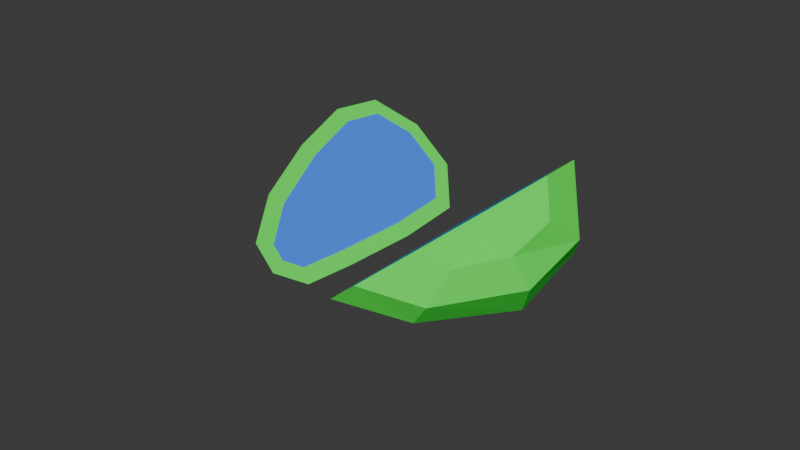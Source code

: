 # Source: CutStrawberry.blend  (saved by Blender 4.0.36; exported with 4.5.12 LTS)
import bpy
from mathutils import Matrix  # noqa: F401  (used for matrix-valued properties, if any)

bpy.ops.wm.read_factory_settings(use_empty=True)
scene = bpy.context.scene
scene.name = 'Scene'

# ---- collections
col_collection = bpy.data.collections.new('Collection'); scene.collection.children.link(col_collection)

# ---- materials (node trees are filled in below, after node groups)
mat_mat1 = bpy.data.materials.new('Mat1')
mat_mat1.use_transparent_shadow = False
mat_mat2 = bpy.data.materials.new('Mat2')
mat_mat2.use_transparent_shadow = False

# ---- material node trees
mat_mat1.use_nodes = True; mat_mat1.node_tree.nodes.clear()
_N = mat_mat1.node_tree.nodes; _L = mat_mat1.node_tree.links
n0 = _N.new('ShaderNodeOutputMaterial'); n0.name = 'Material Output'; n0.location = (300, 300)
n1 = _N.new('ShaderNodeBsdfDiffuse'); n1.name = 'Diffuse BSDF'; n1.location = (10, 300)
n1.inputs[0].default_value = (0.07916, 1.0, 0.08859, 1.0)
_L.new(n1.outputs[0], n0.inputs[0])
n0.is_active_output = True
mat_mat2.use_nodes = True; mat_mat2.node_tree.nodes.clear()
_N = mat_mat2.node_tree.nodes; _L = mat_mat2.node_tree.links
n0 = _N.new('ShaderNodeOutputMaterial'); n0.name = 'Material Output'; n0.location = (300, 300)
n1 = _N.new('ShaderNodeBsdfDiffuse'); n1.name = 'Diffuse BSDF'; n1.location = (10, 300)
n1.inputs[0].default_value = (0.05886, 0.2459, 1.0, 1.0)
_L.new(n1.outputs[0], n0.inputs[0])
n0.is_active_output = True

# ---- world
world_world = bpy.data.worlds.new('World'); scene.world = world_world
world_world.use_nodes = True; world_world.node_tree.nodes.clear()
_N = world_world.node_tree.nodes; _L = world_world.node_tree.links
n0 = _N.new('ShaderNodeOutputWorld'); n0.name = 'World Output'; n0.location = (300, 300)
n1 = _N.new('ShaderNodeBackground'); n1.name = 'Background'; n1.location = (10, 300)
n1.inputs[0].default_value = (0.05088, 0.05088, 0.05088, 1.0)
_L.new(n1.outputs[0], n0.inputs[0])
n0.is_active_output = True
world_world.color = (0.05088, 0.05088, 0.05088)
world_world.use_sun_shadow = False
world_world.sun_shadow_jitter_overblur = 0.0

# ---- meshes
me_sphere_003 = bpy.data.meshes.new('Sphere.003')
me_sphere_003.from_pydata([(-0.004608, 0.02254, 0.009671), (0.04399, 0.003355, 0.02797), (0.04622, 0.01641, 0.01789), (0.04048, 0.02422, 0.008642), (0.02773, 0.02488, 0.002397), (0.01298, 0.01634, 0.00193), (0.04166, -0.01051, 0.02229), (0.04509, -0.006396, 0.01121), (0.0393, -0.0006996, -3.46e-05), (0.02585, 0.0007507, -0.004863), (0.01499, 0.0005701, -0.0001208), (0.03319, -0.02642, 0.02192), (0.03086, -0.03388, 0.01276), (0.02538, -0.03235, 0.005234), (0.01752, -0.02755, 0.001568), (0.0113, -0.01649, 0.003522), (-0.02671, -0.0339, 0.02821), (-0.01814, -0.04771, 0.02103), (-0.0107, -0.04879, 0.01479), (-0.004982, -0.04114, 0.009985), (-0.004129, -0.02398, 0.009269), (-0.03319, -0.02642, 0.02192), (-0.03086, -0.03388, 0.01276), (-0.02538, -0.03235, 0.005234), (-0.01752, -0.02755, 0.001568), (-0.0113, -0.01649, 0.003522), (0.003604, 0.0006048, 0.008829), (-0.04166, -0.01051, 0.02229), (-0.04509, -0.006396, 0.01121), (-0.0393, -0.0006996, -3.46e-05), (-0.02585, 0.0007507, -0.004863), (-0.01499, 0.0005701, -0.0001208), (-0.04399, 0.003355, 0.02797), (-0.04622, 0.01641, 0.01789), (-0.04048, 0.02422, 0.008642), (-0.02773, 0.02488, 0.002397), (-0.01298, 0.01634, 0.00193), (-0.03418, -0.0124, 0.03448), (-0.03898, 0.008628, 0.03851), (-0.03746, 0.02496, 0.03723), (0.01446, 0.03377, 0.01794), (-0.02709, 0.03376, 0.02853), (0.02671, -0.0339, 0.02821), (0.01814, -0.04771, 0.02103), (0.0107, -0.04879, 0.01479), (0.004982, -0.04114, 0.009985), (0.004129, -0.02398, 0.009269), (0.03418, -0.0124, 0.03448), (0.03898, 0.008628, 0.03851), (0.03746, 0.02496, 0.03723), (-0.01446, 0.03377, 0.01794), (0.004608, 0.02254, 0.009671), (-0.003604, 0.0006048, 0.008829), (0.02709, 0.03376, 0.02853), (0.01616, -0.04296, 0.01936), (0.02342, -0.03126, 0.02546), (0.03058, -0.01065, 0.03146), (0.03508, 0.009058, 0.03524), (0.03387, 0.02204, 0.03422), (0.02595, 0.02876, 0.02758), (0.0159, 0.02877, 0.01914), (0.008336, 0.02015, 0.0128), (0.007438, 0.0005251, 0.01205), (0.007955, -0.02374, 0.01248), (0.008713, -0.03897, 0.01312), (0.01214, -0.04355, 0.01599), (-0.01616, -0.04296, 0.01936), (-0.01214, -0.04355, 0.01599), (-0.008713, -0.03897, 0.01312), (-0.007955, -0.02374, 0.01248), (-0.007438, 0.0005251, 0.01205), (-0.008336, 0.02015, 0.0128), (-0.0159, 0.02877, 0.01914), (-0.02595, 0.02876, 0.02758), (-0.03387, 0.02204, 0.03422), (-0.03508, 0.009058, 0.03524), (-0.03058, -0.01065, 0.03146), (-0.02342, -0.03126, 0.02546)], [], [(53, 49, 2, 3), (48, 47, 1), (26, 51, 5), (40, 53, 3, 4), (49, 48, 1, 2), (51, 40, 4, 5), (26, 5, 10), (4, 3, 8, 9), (2, 1, 6, 7), (5, 4, 9, 10), (3, 2, 7, 8), (1, 47, 6), (26, 10, 15), (9, 8, 13, 14), (7, 6, 11, 12), (10, 9, 14, 15), (8, 7, 12, 13), (6, 47, 11), (14, 13, 44, 45), (12, 11, 42, 43), (15, 14, 45, 46), (13, 12, 43, 44), (11, 47, 42), (26, 15, 46), (17, 16, 21, 22), (20, 19, 24, 25), (18, 17, 22, 23), (16, 37, 21), (52, 20, 25), (19, 18, 23, 24), (25, 24, 30, 31), (23, 22, 28, 29), (21, 37, 27), (52, 25, 31), (24, 23, 29, 30), (22, 21, 27, 28), (31, 30, 35, 36), (29, 28, 33, 34), (27, 37, 32), (52, 31, 36), (30, 29, 34, 35), (28, 27, 32, 33), (36, 35, 50, 0), (34, 33, 39, 41), (32, 37, 38), (52, 36, 0), (35, 34, 41, 50), (33, 32, 38, 39), (54, 55, 56, 57, 58, 59, 60, 61, 62, 63, 64, 65), (66, 67, 68, 69, 70, 71, 72, 73, 74, 75, 76, 77), (43, 42, 55, 54), (42, 47, 56, 55), (47, 48, 57, 56), (48, 49, 58, 57), (49, 53, 59, 58), (53, 40, 60, 59), (40, 51, 61, 60), (51, 26, 62, 61), (26, 46, 63, 62), (46, 45, 64, 63), (45, 44, 65, 64), (44, 43, 54, 65), (17, 18, 67, 66), (18, 19, 68, 67), (19, 20, 69, 68), (20, 52, 70, 69), (52, 0, 71, 70), (0, 50, 72, 71), (50, 41, 73, 72), (41, 39, 74, 73), (39, 38, 75, 74), (38, 37, 76, 75), (37, 16, 77, 76), (16, 17, 66, 77)])
me_sphere_003.polygons.foreach_set('material_index', [0, 0, 0, 0, 0, 0, 0, 0, 0, 0, 0, 0, 0, 0, 0, 0, 0, 0, 0, 0, 0, 0, 0, 0, 0, 0, 0, 0, 0, 0, 0, 0, 0, 0, 0, 0, 0, 0, 0, 0, 0, 0, 0, 0, 0, 0, 0, 0, 1, 1, 0, 0, 0, 0, 0, 0, 0, 0, 0, 0, 0, 0, 0, 0, 0, 0, 0, 0, 0, 0, 0, 0, 0, 0])
_uv = me_sphere_003.uv_layers.new(name='UVMap')
_uv.uv.foreach_set('vector', [0.75, 0.5, 0.75, 0.6667, 0.625, 0.6667, 0.625, 0.5, 0.75, 0.8333, 0.6875, 1.0, 0.625, 0.8333, 0.6875, 0.0, 0.75, 0.1667, 0.625, 0.1667, 0.75, 0.3333, 0.75, 0.5, 0.625, 0.5, 0.625, 0.3333, 0.75, 0.6667, 0.75, 0.8333, 0.625, 0.8333, 0.625, 0.6667, 0.75, 0.1667, 0.75, 0.3333, 0.625, 0.3333, 0.625, 0.1667, 0.5625, 0.0, 0.625, 0.1667, 0.5, 0.1667, 0.625, 0.3333, 0.625, 0.5, 0.5, 0.5, 0.5, 0.3333, 0.625, 0.6667, 0.625, 0.8333, 0.5, 0.8333, 0.5, 0.6667, 0.625, 0.1667, 0.625, 0.3333, 0.5, 0.3333, 0.5, 0.1667, 0.625, 0.5, 0.625, 0.6667, 0.5, 0.6667, 0.5, 0.5, 0.625, 0.8333, 0.5625, 1.0, 0.5, 0.8333, 0.4375, 0.0, 0.5, 0.1667, 0.375, 0.1667, 0.5, 0.3333, 0.5, 0.5, 0.375, 0.5, 0.375, 0.3333, 0.5, 0.6667, 0.5, 0.8333, 0.375, 0.8333, 0.375, 0.6667, 0.5, 0.1667, 0.5, 0.3333, 0.375, 0.3333, 0.375, 0.1667, 0.5, 0.5, 0.5, 0.6667, 0.375, 0.6667, 0.375, 0.5, 0.5, 0.8333, 0.4375, 1.0, 0.375, 0.8333, 0.375, 0.3333, 0.375, 0.5, 0.25, 0.5, 0.25, 0.3333, 0.375, 0.6667, 0.375, 0.8333, 0.25, 0.8333, 0.25, 0.6667, 0.375, 0.1667, 0.375, 0.3333, 0.25, 0.3333, 0.25, 0.1667, 0.375, 0.5, 0.375, 0.6667, 0.25, 0.6667, 0.25, 0.5, 0.375, 0.8333, 0.3125, 1.0, 0.25, 0.8333, 0.3125, 0.0, 0.375, 0.1667, 0.25, 0.1667, 0.25, 0.6667, 0.25, 0.8333, 0.125, 0.8333, 0.125, 0.6667, 0.25, 0.1667, 0.25, 0.3333, 0.125, 0.3333, 0.125, 0.1667, 0.25, 0.5, 0.25, 0.6667, 0.125, 0.6667, 0.125, 0.5, 0.25, 0.8333, 0.1875, 1.0, 0.125, 0.8333, 0.1875, 0.0, 0.25, 0.1667, 0.125, 0.1667, 0.25, 0.3333, 0.25, 0.5, 0.125, 0.5, 0.125, 0.3333, 0.125, 0.1667, 0.125, 0.3333, 0.0, 0.3333, 0.0, 0.1667, 0.125, 0.5, 0.125, 0.6667, 0.0, 0.6667, 0.0, 0.5, 0.125, 0.8333, 0.0625, 1.0, 0.0, 0.8333, 0.0625, 0.0, 0.125, 0.1667, 0.0, 0.1667, 0.125, 0.3333, 0.125, 0.5, 0.0, 0.5, 0.0, 0.3333, 0.125, 0.6667, 0.125, 0.8333, 0.0, 0.8333, 0.0, 0.6667, 1.0, 0.1667, 1.0, 0.3333, 0.875, 0.3333, 0.875, 0.1667, 1.0, 0.5, 1.0, 0.6667, 0.875, 0.6667, 0.875, 0.5, 1.0, 0.8333, 0.9375, 1.0, 0.875, 0.8333, 0.9375, 0.0, 1.0, 0.1667, 0.875, 0.1667, 1.0, 0.3333, 1.0, 0.5, 0.875, 0.5, 0.875, 0.3333, 1.0, 0.6667, 1.0, 0.8333, 0.875, 0.8333, 0.875, 0.6667, 0.875, 0.1667, 0.875, 0.3333, 0.75, 0.3333, 0.75, 0.1667, 0.875, 0.5, 0.875, 0.6667, 0.75, 0.6667, 0.75, 0.5, 0.875, 0.8333, 0.8125, 1.0, 0.75, 0.8333, 0.8125, 0.0, 0.875, 0.1667, 0.75, 0.1667, 0.875, 0.3333, 0.875, 0.5, 0.75, 0.5, 0.75, 0.3333, 0.875, 0.6667, 0.875, 0.8333, 0.75, 0.8333, 0.75, 0.6667, 0.2637, 0.6012, 0.3028, 0.7392, 0.6237, 0.863, 0.7191, 0.7595, 0.7325, 0.6377, 0.7317, 0.4994, 0.7298, 0.3563, 0.6948, 0.2241, 0.3932, 0.137, 0.2895, 0.2775, 0.2659, 0.4045, 0.2627, 0.509, 0.2639, 0.6012, 0.2631, 0.509, 0.2667, 0.4045, 0.2844, 0.2775, 0.3129, 0.137, 0.6844, 0.2241, 0.7286, 0.3563, 0.7312, 0.4994, 0.7324, 0.6377, 0.7274, 0.7595, 0.7043, 0.863, 0.3101, 0.7392, 0.25, 0.6667, 0.25, 0.8333, 0.3028, 0.7392, 0.2637, 0.6012, 0.25, 0.8333, 0.6875, 1.0, 0.6237, 0.863, 0.3028, 0.7392, 0.6875, 1.0, 0.75, 0.8333, 0.7191, 0.7595, 0.6237, 0.863, 0.75, 0.8333, 0.75, 0.6667, 0.7325, 0.6377, 0.7191, 0.7595, 0.75, 0.6667, 0.75, 0.5, 0.7317, 0.4994, 0.7325, 0.6377, 0.75, 0.5, 0.75, 0.3333, 0.7298, 0.3563, 0.7317, 0.4994, 0.75, 0.3333, 0.75, 0.1667, 0.6948, 0.2241, 0.7298, 0.3563, 0.75, 0.1667, 0.3125, 0.0, 0.3932, 0.137, 0.6948, 0.2241, 0.3125, 0.0, 0.25, 0.1667, 0.2895, 0.2775, 0.3932, 0.137, 0.25, 0.1667, 0.25, 0.3333, 0.2659, 0.4045, 0.2895, 0.2775, 0.25, 0.3333, 0.25, 0.5, 0.2627, 0.509, 0.2659, 0.4045, 0.25, 0.5, 0.25, 0.6667, 0.2637, 0.6012, 0.2627, 0.509, 0.25, 0.6667, 0.25, 0.5, 0.2631, 0.509, 0.2639, 0.6012, 0.25, 0.5, 0.25, 0.3333, 0.2667, 0.4045, 0.2631, 0.509, 0.25, 0.3333, 0.25, 0.1667, 0.2844, 0.2775, 0.2667, 0.4045, 0.25, 0.1667, 0.1875, 0.0, 0.3129, 0.137, 0.2844, 0.2775, 0.1875, 0.0, 0.75, 0.1667, 0.6844, 0.2241, 0.3129, 0.137, 0.75, 0.1667, 0.75, 0.3333, 0.7286, 0.3563, 0.6844, 0.2241, 0.75, 0.3333, 0.75, 0.5, 0.7312, 0.4994, 0.7286, 0.3563, 0.75, 0.5, 0.75, 0.6667, 0.7324, 0.6377, 0.7312, 0.4994, 0.75, 0.6667, 0.75, 0.8333, 0.7274, 0.7595, 0.7324, 0.6377, 0.75, 0.8333, 0.8125, 1.0, 0.7043, 0.863, 0.7274, 0.7595, 0.8125, 1.0, 0.25, 0.8333, 0.3101, 0.7392, 0.7043, 0.863, 0.25, 0.8333, 0.25, 0.6667, 0.2639, 0.6012, 0.3101, 0.7392])
_ca = me_sphere_003.color_attributes.new('Col', 'BYTE_COLOR', 'CORNER')
_ca.data.foreach_set('color', [0.521, 0.5776, 0.08438, 1.0, 0.521, 0.5776, 0.08438, 1.0, 0.521, 0.5776, 0.08438, 1.0, 0.521, 0.5776, 0.08438, 1.0, 0.521, 0.5776, 0.08438, 1.0, 0.521, 0.5776, 0.08438, 1.0, 0.521, 0.5776, 0.08438, 1.0, 0.521, 0.5776, 0.08438, 1.0, 0.521, 0.5776, 0.08438, 1.0, 0.521, 0.5776, 0.08438, 1.0, 0.521, 0.5776, 0.08438, 1.0, 0.521, 0.5776, 0.08438, 1.0, 0.521, 0.5776, 0.08438, 1.0, 0.521, 0.5776, 0.08438, 1.0, 0.521, 0.5776, 0.08438, 1.0, 0.521, 0.5776, 0.08438, 1.0, 0.521, 0.5776, 0.08438, 1.0, 0.521, 0.5776, 0.08438, 1.0, 0.521, 0.5776, 0.08438, 1.0, 0.521, 0.5776, 0.08438, 1.0, 0.521, 0.5776, 0.08438, 1.0, 0.521, 0.5776, 0.08438, 1.0, 0.521, 0.5776, 0.08438, 1.0, 0.521, 0.5776, 0.08438, 1.0, 0.521, 0.5776, 0.08438, 1.0, 0.521, 0.5776, 0.08438, 1.0, 0.521, 0.5776, 0.08438, 1.0, 0.521, 0.5776, 0.08438, 1.0, 0.521, 0.5776, 0.08438, 1.0, 0.521, 0.5776, 0.08438, 1.0, 0.521, 0.5776, 0.08438, 1.0, 0.521, 0.5776, 0.08438, 1.0, 0.521, 0.5776, 0.08438, 1.0, 0.521, 0.5776, 0.08438, 1.0, 0.521, 0.5776, 0.08438, 1.0, 0.521, 0.5776, 0.08438, 1.0, 0.521, 0.5776, 0.08438, 1.0, 0.521, 0.5776, 0.08438, 1.0, 0.521, 0.5776, 0.08438, 1.0, 0.521, 0.5776, 0.08438, 1.0, 0.521, 0.5776, 0.08438, 1.0, 0.521, 0.5776, 0.08438, 1.0, 0.521, 0.5776, 0.08438, 1.0, 0.521, 0.5776, 0.08438, 1.0, 0.521, 0.5776, 0.08438, 1.0, 0.521, 0.5776, 0.08438, 1.0, 0.521, 0.5776, 0.08438, 1.0, 0.521, 0.5776, 0.08438, 1.0, 0.521, 0.5776, 0.08438, 1.0, 0.521, 0.5776, 0.08438, 1.0, 0.521, 0.5776, 0.08438, 1.0, 0.521, 0.5776, 0.08438, 1.0, 0.521, 0.5776, 0.08438, 1.0, 0.521, 0.5776, 0.08438, 1.0, 0.521, 0.5776, 0.08438, 1.0, 0.521, 0.5776, 0.08438, 1.0, 0.521, 0.5776, 0.08438, 1.0, 0.521, 0.5776, 0.08438, 1.0, 0.521, 0.5776, 0.08438, 1.0, 0.521, 0.5776, 0.08438, 1.0, 0.521, 0.5776, 0.08438, 1.0, 0.521, 0.5776, 0.08438, 1.0, 0.521, 0.5776, 0.08438, 1.0, 0.521, 0.5776, 0.08438, 1.0, 0.521, 0.5776, 0.08438, 1.0, 0.521, 0.5776, 0.08438, 1.0, 0.521, 0.5776, 0.08438, 1.0, 0.521, 0.5776, 0.08438, 1.0, 0.521, 0.5776, 0.08438, 1.0, 0.521, 0.5776, 0.08438, 1.0, 0.521, 0.5776, 0.08438, 1.0, 0.521, 0.5776, 0.08438, 1.0, 0.521, 0.5776, 0.08438, 1.0, 0.521, 0.5776, 0.08438, 1.0, 0.521, 0.5776, 0.08438, 1.0, 0.521, 0.5776, 0.08438, 1.0, 0.521, 0.5776, 0.08438, 1.0, 0.521, 0.5776, 0.08438, 1.0, 0.521, 0.5776, 0.08438, 1.0, 0.521, 0.5776, 0.08438, 1.0, 0.521, 0.5776, 0.08438, 1.0, 0.521, 0.5776, 0.08438, 1.0, 0.521, 0.5776, 0.08438, 1.0, 0.521, 0.5776, 0.08438, 1.0, 0.521, 0.5776, 0.08438, 1.0, 0.521, 0.5776, 0.08438, 1.0, 0.521, 0.5776, 0.08438, 1.0, 0.521, 0.5776, 0.08438, 1.0, 0.521, 0.5776, 0.08438, 1.0, 0.521, 0.5776, 0.08438, 1.0, 0.521, 0.5776, 0.08438, 1.0, 0.521, 0.5776, 0.08438, 1.0, 0.521, 0.5776, 0.08438, 1.0, 0.521, 0.5776, 0.08438, 1.0, 0.521, 0.5776, 0.08438, 1.0, 0.521, 0.5776, 0.08438, 1.0, 0.521, 0.5776, 0.08438, 1.0, 0.521, 0.5776, 0.08438, 1.0, 0.521, 0.5776, 0.08438, 1.0, 0.521, 0.5776, 0.08438, 1.0, 0.521, 0.5776, 0.08438, 1.0, 0.521, 0.5776, 0.08438, 1.0, 0.521, 0.5776, 0.08438, 1.0, 0.521, 0.5776, 0.08438, 1.0, 0.521, 0.5776, 0.08438, 1.0, 0.521, 0.5776, 0.08438, 1.0, 0.521, 0.5776, 0.08438, 1.0, 0.521, 0.5776, 0.08438, 1.0, 0.521, 0.5776, 0.08438, 1.0, 0.521, 0.5776, 0.08438, 1.0, 0.521, 0.5776, 0.08438, 1.0, 0.521, 0.5776, 0.08438, 1.0, 0.521, 0.5776, 0.08438, 1.0, 0.521, 0.5776, 0.08438, 1.0, 0.521, 0.5776, 0.08438, 1.0, 0.521, 0.5776, 0.08438, 1.0, 0.521, 0.5776, 0.08438, 1.0, 0.521, 0.5776, 0.08438, 1.0, 0.521, 0.5776, 0.08438, 1.0, 0.521, 0.5776, 0.08438, 1.0, 0.521, 0.5776, 0.08438, 1.0, 0.521, 0.5776, 0.08438, 1.0, 0.521, 0.5776, 0.08438, 1.0, 0.521, 0.5776, 0.08438, 1.0, 0.521, 0.5776, 0.08438, 1.0, 0.521, 0.5776, 0.08438, 1.0, 0.521, 0.5776, 0.08438, 1.0, 0.521, 0.5776, 0.08438, 1.0, 0.521, 0.5776, 0.08438, 1.0, 0.521, 0.5776, 0.08438, 1.0, 0.521, 0.5776, 0.08438, 1.0, 0.521, 0.5776, 0.08438, 1.0, 0.521, 0.5776, 0.08438, 1.0, 0.521, 0.5776, 0.08438, 1.0, 0.521, 0.5776, 0.08438, 1.0, 0.521, 0.5776, 0.08438, 1.0, 0.521, 0.5776, 0.08438, 1.0, 0.521, 0.5776, 0.08438, 1.0, 0.521, 0.5776, 0.08438, 1.0, 0.521, 0.5776, 0.08438, 1.0, 0.521, 0.5776, 0.08438, 1.0, 0.521, 0.5776, 0.08438, 1.0, 0.521, 0.5776, 0.08438, 1.0, 0.521, 0.5776, 0.08438, 1.0, 0.521, 0.5776, 0.08438, 1.0, 0.521, 0.5776, 0.08438, 1.0, 0.521, 0.5776, 0.08438, 1.0, 0.521, 0.5776, 0.08438, 1.0, 0.521, 0.5776, 0.08438, 1.0, 0.521, 0.5776, 0.08438, 1.0, 0.521, 0.5776, 0.08438, 1.0, 0.521, 0.5776, 0.08438, 1.0, 0.521, 0.5776, 0.08438, 1.0, 0.521, 0.5776, 0.08438, 1.0, 0.521, 0.5776, 0.08438, 1.0, 0.521, 0.5776, 0.08438, 1.0, 0.521, 0.5776, 0.08438, 1.0, 0.521, 0.5776, 0.08438, 1.0, 0.521, 0.5776, 0.08438, 1.0, 0.521, 0.5776, 0.08438, 1.0, 0.521, 0.5776, 0.08438, 1.0, 0.521, 0.5776, 0.08438, 1.0, 0.521, 0.5776, 0.08438, 1.0, 0.521, 0.5776, 0.08438, 1.0, 0.521, 0.5776, 0.08438, 1.0, 0.521, 0.5776, 0.08438, 1.0, 0.521, 0.5776, 0.08438, 1.0, 0.521, 0.5776, 0.08438, 1.0, 0.521, 0.5776, 0.08438, 1.0, 0.521, 0.5776, 0.08438, 1.0, 0.521, 0.5776, 0.08438, 1.0, 0.521, 0.5776, 0.08438, 1.0, 0.521, 0.5776, 0.08438, 1.0, 0.521, 0.5776, 0.08438, 1.0, 0.521, 0.5776, 0.08438, 1.0, 0.521, 0.5776, 0.08438, 1.0, 0.521, 0.5776, 0.08438, 1.0, 0.521, 0.5776, 0.08438, 1.0, 0.521, 0.5776, 0.08438, 1.0, 0.521, 0.5776, 0.08438, 1.0, 0.521, 0.5776, 0.08438, 1.0, 0.521, 0.5776, 0.08438, 1.0, 0.521, 0.5776, 0.08438, 1.0, 0.521, 0.5776, 0.08438, 1.0, 0.521, 0.5776, 0.08438, 1.0, 0.521, 0.5776, 0.08438, 1.0, 0.521, 0.5776, 0.08438, 1.0, 0.521, 0.5776, 0.08438, 1.0, 0.521, 0.5776, 0.08438, 1.0, 0.521, 0.5776, 0.08438, 1.0, 0.521, 0.5776, 0.08438, 1.0, 0.521, 0.5776, 0.08438, 1.0, 0.521, 0.5776, 0.08438, 1.0, 0.521, 0.5776, 0.08438, 1.0, 0.521, 0.5776, 0.08438, 1.0, 0.521, 0.5776, 0.08438, 1.0, 0.521, 0.5776, 0.08438, 1.0, 0.521, 0.5776, 0.08438, 1.0, 0.521, 0.5776, 0.08438, 1.0, 0.521, 0.5776, 0.08438, 1.0, 0.521, 0.5776, 0.08438, 1.0, 0.521, 0.5776, 0.08438, 1.0, 0.521, 0.5776, 0.08438, 1.0, 0.521, 0.5776, 0.08438, 1.0, 0.521, 0.5776, 0.08438, 1.0, 0.521, 0.5776, 0.08438, 1.0, 0.521, 0.5776, 0.08438, 1.0, 0.521, 0.5776, 0.08438, 1.0, 0.521, 0.5776, 0.08438, 1.0, 0.521, 0.5776, 0.08438, 1.0, 0.521, 0.5776, 0.08438, 1.0, 0.521, 0.5776, 0.08438, 1.0, 0.521, 0.5776, 0.08438, 1.0, 0.521, 0.5776, 0.08438, 1.0, 0.521, 0.5776, 0.08438, 1.0, 0.521, 0.5776, 0.08438, 1.0, 0.521, 0.5776, 0.08438, 1.0, 0.521, 0.5776, 0.08438, 1.0, 0.521, 0.5776, 0.08438, 1.0, 0.521, 0.5776, 0.08438, 1.0, 0.521, 0.5776, 0.08438, 1.0, 0.521, 0.5776, 0.08438, 1.0, 0.521, 0.5776, 0.08438, 1.0, 0.521, 0.5776, 0.08438, 1.0, 0.521, 0.5776, 0.08438, 1.0, 0.521, 0.5776, 0.08438, 1.0, 0.521, 0.5776, 0.08438, 1.0, 0.521, 0.5776, 0.08438, 1.0, 0.521, 0.5776, 0.08438, 1.0, 0.521, 0.5776, 0.08438, 1.0, 0.521, 0.5776, 0.08438, 1.0, 0.521, 0.5776, 0.08438, 1.0, 0.521, 0.5776, 0.08438, 1.0, 0.521, 0.5776, 0.08438, 1.0, 0.521, 0.5776, 0.08438, 1.0, 0.521, 0.5776, 0.08438, 1.0, 0.521, 0.5776, 0.08438, 1.0, 0.521, 0.5776, 0.08438, 1.0, 0.521, 0.5776, 0.08438, 1.0, 0.521, 0.5776, 0.08438, 1.0, 0.521, 0.5776, 0.08438, 1.0, 0.521, 0.5776, 0.08438, 1.0, 0.521, 0.5776, 0.08438, 1.0, 0.521, 0.5776, 0.08438, 1.0, 0.521, 0.5776, 0.08438, 1.0, 0.521, 0.5776, 0.08438, 1.0, 0.521, 0.5776, 0.08438, 1.0, 0.521, 0.5776, 0.08438, 1.0, 0.521, 0.5776, 0.08438, 1.0, 0.521, 0.5776, 0.08438, 1.0, 0.521, 0.5776, 0.08438, 1.0, 0.521, 0.5776, 0.08438, 1.0, 0.521, 0.5776, 0.08438, 1.0, 0.521, 0.5776, 0.08438, 1.0, 0.521, 0.5776, 0.08438, 1.0, 0.521, 0.5776, 0.08438, 1.0, 0.521, 0.5776, 0.08438, 1.0, 0.521, 0.5776, 0.08438, 1.0, 0.521, 0.5776, 0.08438, 1.0, 0.521, 0.5776, 0.08438, 1.0, 0.521, 0.5776, 0.08438, 1.0, 0.521, 0.5776, 0.08438, 1.0, 0.521, 0.5776, 0.08438, 1.0, 0.521, 0.5776, 0.08438, 1.0, 0.521, 0.5776, 0.08438, 1.0, 0.521, 0.5776, 0.08438, 1.0, 0.521, 0.5776, 0.08438, 1.0, 0.521, 0.5776, 0.08438, 1.0, 0.521, 0.5776, 0.08438, 1.0, 0.521, 0.5776, 0.08438, 1.0, 0.521, 0.5776, 0.08438, 1.0, 0.521, 0.5776, 0.08438, 1.0, 0.521, 0.5776, 0.08438, 1.0, 0.521, 0.5776, 0.08438, 1.0, 0.521, 0.5776, 0.08438, 1.0, 0.521, 0.5776, 0.08438, 1.0, 0.521, 0.5776, 0.08438, 1.0, 0.521, 0.5776, 0.08438, 1.0, 0.521, 0.5776, 0.08438, 1.0, 0.521, 0.5776, 0.08438, 1.0, 0.521, 0.5776, 0.08438, 1.0, 0.521, 0.5776, 0.08438, 1.0, 0.521, 0.5776, 0.08438, 1.0, 0.521, 0.5776, 0.08438, 1.0, 0.521, 0.5776, 0.08438, 1.0, 0.521, 0.5776, 0.08438, 1.0, 0.521, 0.5776, 0.08438, 1.0, 0.521, 0.5776, 0.08438, 1.0, 0.521, 0.5776, 0.08438, 1.0, 0.521, 0.5776, 0.08438, 1.0, 0.521, 0.5776, 0.08438, 1.0, 0.521, 0.5776, 0.08438, 1.0, 0.521, 0.5776, 0.08438, 1.0, 0.521, 0.5776, 0.08438, 1.0, 0.521, 0.5776, 0.08438, 1.0, 0.521, 0.5776, 0.08438, 1.0])
me_sphere_003.materials.append(mat_mat1)
me_sphere_003.materials.append(mat_mat2)
me_sphere_003.use_remesh_fix_poles = True
me_sphere_003.use_remesh_preserve_attributes = False
me_sphere_003.use_mirror_vertex_groups = False
me_sphere_003.update()

# ---- objects
ob_chopped_strawberry = bpy.data.objects.new('chopped_strawberry', me_sphere_003)

# ---- transforms, parenting, visibility, modifiers, constraints
ob_chopped_strawberry.location = (0.0, 0.0, 0.0)
ob_chopped_strawberry.lineart.crease_threshold = 0.0

# ---- collection membership
col_collection.objects.link(ob_chopped_strawberry)

# ---- scene / render settings (as saved in the file)
scene.frame_start = 1; scene.frame_end = 250; scene.frame_set(1)
scene.render.engine = 'BLENDER_EEVEE_NEXT'
scene.cycles.sampling_pattern = 'TABULATED_SOBOL'
bpy.context.view_layer.update()

# ---- added for rendering (the .blend has no active camera and no usable light): camera, sun
cam_auto = bpy.data.cameras.new('AutoCamera')
cam_auto.lens = 50.0
cam_auto.sensor_width = 36.0
cam_auto.clip_end = 1000.0
ob_auto_camera = bpy.data.objects.new('AutoCamera', cam_auto)
scene.collection.objects.link(ob_auto_camera)
ob_auto_camera.location = (0.185045, -0.229564, 0.16486)
ob_auto_camera.rotation_euler = (1.09748, -7.21219e-08, 0.694738)
scene.camera = ob_auto_camera
light_auto_sun = bpy.data.lights.new('AutoSun', 'SUN')
light_auto_sun.energy = 3.0
light_auto_sun.angle = 0.0523599
ob_auto_sun = bpy.data.objects.new('AutoSun', light_auto_sun)
scene.collection.objects.link(ob_auto_sun)
ob_auto_sun.rotation_euler = (0.872665, 0.174533, 0.523599)
bpy.context.view_layer.update()
